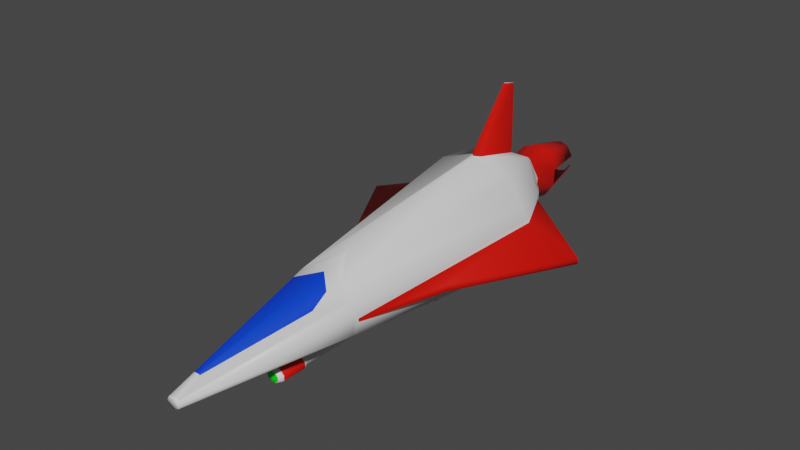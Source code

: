 # Source: Swarmer.blend  (saved by Blender 2.80.75; exported with 4.5.12 LTS)
import bpy
from mathutils import Matrix  # noqa: F401  (used for matrix-valued properties, if any)

bpy.ops.wm.read_factory_settings(use_empty=True)
scene = bpy.context.scene
scene.name = 'Scene'

# ---- collections
col_collection = bpy.data.collections.new('Collection'); scene.collection.children.link(col_collection)

# ---- materials (node trees are filled in below, after node groups)
mat_material = bpy.data.materials.new('Material')
mat_material.alpha_threshold = 0.0
mat_material.use_transparent_shadow = False
mat_material.line_color = (0.0, 0.0, 0.0, 1.0)
mat_material_001 = bpy.data.materials.new('Material.001')
mat_material_001.use_transparent_shadow = False
mat_material_002 = bpy.data.materials.new('Material.002')
mat_material_002.use_transparent_shadow = False
mat_material_003 = bpy.data.materials.new('Material.003')
mat_material_003.use_transparent_shadow = False

# ---- material node trees
mat_material.use_nodes = True; mat_material.node_tree.nodes.clear()
_N = mat_material.node_tree.nodes; _L = mat_material.node_tree.links
n0 = _N.new('ShaderNodeOutputMaterial'); n0.name = 'Material Output'; n0.location = (300, 300)
n1 = _N.new('ShaderNodeBsdfPrincipled'); n1.name = 'Principled BSDF'; n1.location = (10, 300)
n1.distribution = 'GGX'
n1.subsurface_method = 'BURLEY'
n1.inputs[2].default_value = 0.4
n1.inputs[3].default_value = 1.45
n1.inputs[27].default_value = (0.0, 0.0, 0.0, 1.0)
n1.inputs[28].default_value = 1.0
_L.new(n1.outputs[0], n0.inputs[0])
n0.is_active_output = True
mat_material_001.use_nodes = True; mat_material_001.node_tree.nodes.clear()
_N = mat_material_001.node_tree.nodes; _L = mat_material_001.node_tree.links
n0 = _N.new('ShaderNodeOutputMaterial'); n0.name = 'Material Output'; n0.location = (300, 300)
n1 = _N.new('ShaderNodeBsdfPrincipled'); n1.name = 'Principled BSDF'; n1.location = (10, 300)
n1.distribution = 'GGX'
n1.subsurface_method = 'BURLEY'
n1.inputs[0].default_value = (0.0, 0.0505, 0.8, 1.0)
n1.inputs[3].default_value = 1.45
n1.inputs[27].default_value = (0.0, 0.0, 0.0, 1.0)
n1.inputs[28].default_value = 1.0
_L.new(n1.outputs[0], n0.inputs[0])
n0.is_active_output = True
mat_material_002.use_nodes = True; mat_material_002.node_tree.nodes.clear()
_N = mat_material_002.node_tree.nodes; _L = mat_material_002.node_tree.links
n0 = _N.new('ShaderNodeOutputMaterial'); n0.name = 'Material Output'; n0.location = (300, 300)
n1 = _N.new('ShaderNodeBsdfPrincipled'); n1.name = 'Principled BSDF'; n1.location = (10, 300)
n1.distribution = 'GGX'
n1.subsurface_method = 'BURLEY'
n1.inputs[0].default_value = (0.8, 0.004874, 0.0, 1.0)
n1.inputs[3].default_value = 1.45
n1.inputs[27].default_value = (0.0, 0.0, 0.0, 1.0)
n1.inputs[28].default_value = 1.0
_L.new(n1.outputs[0], n0.inputs[0])
n0.is_active_output = True
mat_material_003.use_nodes = True; mat_material_003.node_tree.nodes.clear()
_N = mat_material_003.node_tree.nodes; _L = mat_material_003.node_tree.links
n0 = _N.new('ShaderNodeOutputMaterial'); n0.name = 'Material Output'; n0.location = (300, 300)
n1 = _N.new('ShaderNodeBsdfPrincipled'); n1.name = 'Principled BSDF'; n1.location = (10, 300)
n1.distribution = 'GGX'
n1.subsurface_method = 'BURLEY'
n1.inputs[0].default_value = (0.002656, 0.8, 0.0, 1.0)
n1.inputs[3].default_value = 1.45
n1.inputs[27].default_value = (0.0, 0.0, 0.0, 1.0)
n1.inputs[28].default_value = 1.0
_L.new(n1.outputs[0], n0.inputs[0])
n0.is_active_output = True

# ---- world
world_world = bpy.data.worlds.new('World'); scene.world = world_world
world_world.use_nodes = True; world_world.node_tree.nodes.clear()
_N = world_world.node_tree.nodes; _L = world_world.node_tree.links
n0 = _N.new('ShaderNodeOutputWorld'); n0.name = 'World Output'; n0.location = (300, 300)
n1 = _N.new('ShaderNodeBackground'); n1.name = 'Background'; n1.location = (10, 300)
n1.inputs[0].default_value = (0.05088, 0.05088, 0.05088, 1.0)
_L.new(n1.outputs[0], n0.inputs[0])
n0.is_active_output = True
world_world.color = (0.05088, 0.05088, 0.05088)
world_world.use_sun_shadow = False
world_world.sun_shadow_jitter_overblur = 0.0

# ---- meshes
me_cube = bpy.data.meshes.new('Cube')
me_cube.from_pydata([(-0.2005, 0.1839, -0.8203), (-0.08373, -0.1678, -0.4981), (0.1285, 0.1839, -0.8203), (0.01181, -0.1678, -0.4981), (-0.05231, -0.05324, 0.7422), (-0.06101, -0.0858, 0.7484), (-0.01961, -0.05324, 0.7422), (-0.0109, -0.0858, 0.7484), (-0.1832, -0.0571, 0.04957), (0.05528, 0.07944, 0.07191), (0.1113, -0.0571, 0.04957), (-0.1267, 0.07854, 0.0781), (-0.2617, 0.073, -0.8203), (-0.01632, -0.0586, 0.7422), (0.1897, 0.073, -0.8203), (-0.05559, -0.0586, 0.7422), (-0.1572, 0.02263, 0.07804), (0.08527, 0.02263, 0.07804), (-0.2964, 0.04619, -0.8203), (0.2245, 0.04619, -0.8203), (-0.06101, -0.06739, 0.7484), (-0.1831, -0.04308, 0.04957), (0.1112, -0.04308, 0.04957), (-0.0109, -0.06739, 0.7484), (-0.2085, 0.02383, -1.015), (-0.2085, -0.1227, -1.015), (0.1366, 0.02383, -1.015), (0.1366, -0.1227, -1.015), (-0.1052, 0.1363, -1.107), (0.03329, 0.1363, -1.107), (-0.1352, 0.04947, -1.107), (0.06332, 0.04947, -1.107), (-0.01383, -0.1678, -0.2476), (0.2245, -0.1227, -0.8204), (-0.2964, -0.1227, -0.8204), (-0.05809, -0.1678, -0.2476), (-0.1804, 0.003038, 0.07191), (0.1085, 0.003038, 0.07191), (0.07974, 0.02927, -1.107), (0.2245, 0.02383, -0.8206), (0.07974, -0.0974, -1.107), (-0.2964, 0.02383, -0.8206), (-0.1517, 0.02927, -1.107), (-0.1517, -0.0974, -1.107), (-0.539, -0.03868, -0.797), (-0.539, -0.06347, -0.7969), (0.4671, -0.03868, -0.797), (0.4671, -0.06347, -0.7969), (0.2073, -0.06878, -0.3238), (-0.2792, -0.06878, -0.3238), (-0.2792, -0.04057, -0.3238), (0.2073, -0.04057, -0.3238), (0.1085, -0.103, 0.07191), (0.2245, -0.1451, -0.8203), (-0.2964, -0.1451, -0.8203), (-0.1804, -0.103, 0.07191), (-0.01383, -0.2525, -0.2463), (0.01181, -0.2525, -0.4968), (-0.08373, -0.2525, -0.4968), (-0.05809, -0.2525, -0.2463), (-0.08726, -0.1961, -0.2472), (-0.08726, -0.2243, -0.2467), (0.01535, -0.2243, -0.2467), (0.01535, -0.1961, -0.2472), (0.02692, -0.1961, -0.4977), (0.02692, -0.2243, -0.4972), (-0.09884, -0.2243, -0.4972), (-0.09884, -0.1961, -0.4977), (-0.04783, -0.1862, -0.1649), (-0.02408, -0.1862, -0.1649), (-0.04783, -0.2316, -0.1642), (-0.02408, -0.2316, -0.1642), (-0.06349, -0.2165, -0.1645), (-0.008428, -0.2013, -0.1647), (-0.06349, -0.2013, -0.1647), (-0.008428, -0.2165, -0.1645), (-0.04783, -0.1807, 0.188), (-0.02408, -0.1807, 0.188), (-0.04783, -0.2261, 0.1887), (-0.02408, -0.2261, 0.1887), (-0.06349, -0.211, 0.1885), (-0.008428, -0.1958, 0.1882), (-0.06349, -0.1958, 0.1882), (-0.008428, -0.211, 0.1885), (-0.05168, -0.173, 0.2063), (-0.02023, -0.173, 0.2063), (-0.05168, -0.2332, 0.2073), (-0.02023, -0.2332, 0.2073), (-0.07241, -0.2131, 0.207), (0.0004998, -0.1931, 0.2067), (-0.07241, -0.1931, 0.2067), (0.0004998, -0.2131, 0.207), (-0.05168, -0.1714, 0.3092), (-0.02023, -0.1714, 0.3092), (-0.05168, -0.2316, 0.3102), (-0.02023, -0.2316, 0.3102), (-0.07241, -0.2115, 0.3098), (0.0004998, -0.1915, 0.3095), (-0.07241, -0.1915, 0.3095), (0.0004998, -0.2115, 0.3098), (-0.0469, -0.1803, 0.3273), (-0.02501, -0.1803, 0.3273), (-0.0469, -0.2222, 0.3279), (-0.02501, -0.2222, 0.3279), (-0.06133, -0.2082, 0.3277), (-0.01058, -0.1942, 0.3275), (-0.06133, -0.1942, 0.3275), (-0.01058, -0.2082, 0.3277), (0.01181, -0.1699, -0.6322), (-0.08373, -0.1699, -0.6322), (0.01181, -0.2546, -0.6309), (-0.08373, -0.2546, -0.6309), (0.02692, -0.2264, -0.6313), (-0.09884, -0.1982, -0.6318), (0.02692, -0.1982, -0.6318), (-0.09884, -0.2264, -0.6313), (0.02112, -0.1594, -0.4981), (-0.09303, -0.1594, -0.4981), (0.02112, -0.2606, -0.4968), (-0.09303, -0.2606, -0.4968), (0.03918, -0.2269, -0.4972), (-0.1111, -0.1931, -0.4977), (0.03918, -0.1931, -0.4977), (-0.1111, -0.2269, -0.4972), (0.03918, -0.2294, -0.6313), (0.02112, -0.2631, -0.6309), (0.02112, -0.1619, -0.6322), (-0.09303, -0.1619, -0.6322), (-0.09303, -0.2631, -0.6309), (-0.1111, -0.1956, -0.6318), (0.03918, -0.1956, -0.6318), (-0.1111, -0.2294, -0.6313), (-0.01424, -0.06481, 0.7484), (-0.02013, -0.05414, 0.7484), (-0.05178, -0.05414, 0.7484), (-0.1272, 0.07944, 0.07191), (0.05476, 0.07854, 0.0781), (-0.05767, -0.06481, 0.7484), (-0.1611, 0.01791, 0.07191), (0.08923, 0.01791, 0.07191), (0.04202, 0.07532, 0.1311), (-0.02507, -0.01687, 0.6463), (-0.04684, -0.01687, 0.6463), (-0.1139, 0.07532, 0.1311), (-0.02288, -0.02044, 0.6463), (-0.04903, -0.02044, 0.6463), (-0.1167, 0.03364, 0.2041), (0.04476, 0.03364, 0.2041), (-0.03596, -0.09896, 0.7484), (-0.03058, 0.4886, -0.9963), (-0.03596, -0.05414, 0.7484), (-0.03596, -0.1451, -0.8203), (-0.03596, -0.1162, 0.07191), (-0.03596, 0.1393, -0.07941), (-0.03596, -0.06481, 0.7484), (-0.03596, -0.06739, 0.7484), (-0.03596, 0.1363, -1.107), (-0.03596, -0.0974, -1.107), (0.0535, 0.05032, -1.251), (-0.03596, 0.06103, -1.251), (-0.03596, -0.1678, -0.4981), (-0.03596, -0.1678, -0.2476), (-0.03596, -0.2525, -0.4968), (-0.03596, -0.2525, -0.2463), (-0.03596, -0.1862, -0.1649), (-0.03596, -0.2316, -0.1642), (-0.03596, -0.1807, 0.188), (-0.03596, -0.2261, 0.1887), (-0.03596, -0.173, 0.2063), (-0.03596, -0.2332, 0.2073), (-0.03596, -0.1714, 0.3092), (-0.03596, -0.2316, 0.3102), (-0.03596, -0.1803, 0.3273), (-0.03596, -0.2222, 0.3279), (-0.03596, -0.1942, 0.3275), (-0.03596, -0.2082, 0.3277), (-0.03596, -0.1699, -0.6322), (-0.03596, -0.2546, -0.6309), (-0.03596, -0.1982, -0.6318), (-0.03596, -0.2264, -0.6313), (-0.03596, -0.1594, -0.4981), (-0.03596, -0.2606, -0.4968), (-0.03596, -0.1619, -0.6322), (-0.03596, -0.2631, -0.6309), (-0.03596, -0.05324, 0.7422), (-0.03596, 0.1126, -0.04502), (-0.03596, -0.01687, 0.6463), (-0.03596, 0.0951, 0.05933), (-0.1993, 0.04619, -1.035), (-0.1993, -0.1451, -1.035), (0.1274, 0.04619, -1.035), (0.1274, -0.1451, -1.035), (-0.03596, 0.4897, -0.9907), (0.06722, 0.1839, -1.035), (-0.03596, -0.1451, -1.035), (-0.1391, 0.1839, -1.035), (-0.1775, 0.073, -1.035), (0.1056, 0.073, -1.035), (0.04866, 0.0477, -1.145), (0.04681, -0.01473, -1.145), (-0.1206, 0.0477, -1.145), (-0.1187, -0.01473, -1.145), (-0.03596, -0.0786, -1.145), (-0.03596, 0.1198, -1.145), (-0.08452, -0.06298, -1.145), (0.0126, -0.06298, -1.145), (0.01358, 0.1042, -1.145), (-0.08549, 0.1042, -1.145), (-0.03596, -0.02995, -1.251), (0.0623, -0.02083, -1.251), (-0.1254, 0.05032, -1.251), (-0.1234, -0.01721, -1.251), (-0.03596, -0.08519, -1.251), (-0.03596, 0.1275, -1.251), (-0.08681, -0.06884, -1.251), (0.01489, -0.06884, -1.251), (0.01571, 0.1112, -1.251), (-0.08763, 0.1112, -1.251), (-0.1342, -0.02083, -1.251), (-0.09361, -0.07811, -1.251), (0.05149, -0.01721, -1.251), (0.02169, -0.07811, -1.251), (-0.03596, 0.1389, -1.251), (0.02285, 0.1204, -1.251), (-0.03596, -0.09665, -1.251), (-0.09476, 0.1204, -1.251), (-0.1364, 0.05328, -1.251), (0.0645, 0.05328, -1.251), (-0.09649, -0.005445, -1.449), (-0.07147, -0.04073, -1.449), (0.02457, -0.005445, -1.449), (-0.0004429, -0.04073, -1.449), (-0.03596, 0.09295, -1.449), (0.0002687, 0.08153, -1.449), (-0.03596, -0.05216, -1.449), (-0.07218, 0.08153, -1.449), (-0.09784, 0.04021, -1.449), (0.02593, 0.04021, -1.449), (-0.08983, -0.003215, -1.449), (-0.06728, -0.03502, -1.449), (0.01791, -0.003215, -1.449), (-0.004632, -0.03502, -1.449), (-0.03596, 0.0859, -1.449), (-0.004127, 0.07587, -1.449), (-0.03596, -0.0451, -1.449), (-0.06779, 0.07587, -1.449), (-0.09106, 0.03839, -1.449), (0.01915, 0.03839, -1.449), (-0.01533, 0.2363, -0.8203), (-0.05659, 0.2363, -0.8203), (-0.03596, 0.2408, -0.7986), (-0.05782, 0.1839, -1.035), (-0.0141, 0.1839, -1.035), (-0.03596, 0.1719, -1.053), (-0.04134, 0.4886, -0.9963), (-0.03596, 0.4718, -1.057), (-0.04166, 0.4749, -1.052), (-0.03026, 0.4749, -1.052)], [], [(185, 11, 143, 187), (11, 16, 146, 143), (154, 150, 134, 137), (61, 59, 70, 72), (14, 19, 190, 197), (138, 135, 0, 12), (16, 15, 145, 146), (148, 152, 52, 7), (14, 2, 9, 139), (29, 156, 253, 252, 193), (19, 14, 139, 37), (20, 137, 138, 36), (36, 138, 12, 18), (10, 33, 47, 48), (155, 154, 137, 20), (37, 139, 132, 23), (52, 37, 23, 7), (148, 155, 20, 5), (41, 24, 44), (22, 10, 48, 51), (5, 20, 36, 55), (21, 41, 44, 50), (157, 43, 204, 202), (42, 30, 200, 201), (40, 157, 202, 205), (2, 14, 197, 193), (151, 54, 189, 194), (12, 0, 195, 196), (0, 135, 153, 250, 249), (18, 12, 196, 188), (33, 10, 52, 53), (8, 34, 54, 55), (21, 8, 55, 36), (10, 22, 37, 52), (39, 26, 190, 19), (27, 33, 53, 191), (41, 21, 36, 18), (22, 39, 19, 37), (25, 24, 188, 189), (26, 27, 191, 190), (24, 41, 18, 188), (34, 25, 189, 54), (27, 26, 46, 47), (49, 50, 44, 45), (47, 46, 51, 48), (39, 22, 51, 46), (26, 39, 46), (25, 34, 45), (34, 8, 49, 45), (33, 27, 47), (8, 21, 50, 49), (32, 3, 53, 52), (160, 1, 54, 151), (1, 35, 55, 54), (161, 32, 52, 152), (163, 162, 57, 56), (67, 1, 117, 121), (61, 66, 58, 59), (65, 62, 56, 57), (3, 32, 63, 64), (64, 63, 62, 65), (35, 1, 67, 60), (60, 67, 66, 61), (58, 66, 123, 119), (115, 111, 128, 131), (161, 35, 68, 164), (35, 60, 74, 68), (72, 70, 78, 80), (68, 74, 82, 76), (71, 75, 83, 79), (62, 63, 73, 75), (60, 61, 72, 74), (63, 32, 69, 73), (163, 56, 71, 165), (56, 62, 75, 71), (76, 82, 90, 84), (79, 83, 91, 87), (167, 79, 87, 169), (164, 68, 76, 166), (75, 73, 81, 83), (74, 72, 80, 82), (73, 69, 77, 81), (165, 71, 79, 167), (89, 85, 93, 97), (90, 88, 96, 98), (91, 89, 97, 99), (80, 78, 86, 88), (166, 76, 84, 168), (83, 81, 89, 91), (82, 80, 88, 90), (81, 77, 85, 89), (99, 97, 105, 107), (170, 92, 100, 172), (96, 94, 102, 104), (169, 87, 95, 171), (87, 91, 99, 95), (84, 90, 98, 92), (88, 86, 94, 96), (168, 84, 92, 170), (175, 104, 102, 173), (172, 100, 106, 174), (174, 106, 104, 175), (98, 96, 104, 106), (97, 93, 101, 105), (171, 95, 103, 173), (95, 99, 107, 103), (92, 98, 106, 100), (179, 112, 110, 177), (176, 108, 114, 178), (178, 114, 112, 179), (65, 57, 118, 120), (64, 65, 120, 122), (112, 114, 130, 124), (3, 64, 122, 116), (114, 108, 126, 130), (180, 116, 126, 182), (123, 121, 129, 131), (120, 118, 125, 124), (122, 120, 124, 130), (121, 117, 127, 129), (119, 123, 131, 128), (116, 122, 130, 126), (181, 119, 128, 183), (113, 115, 131, 129), (66, 67, 121, 123), (160, 3, 116, 180), (176, 109, 127, 182), (162, 58, 119, 181), (177, 110, 125, 183), (110, 112, 124, 125), (109, 113, 129, 127), (13, 6, 133, 132), (184, 4, 134, 150), (185, 136, 9, 153), (4, 15, 137, 134), (16, 11, 135, 138), (136, 17, 139, 9), (15, 16, 138, 137), (17, 13, 132, 139), (187, 186, 141, 140), (147, 140, 141, 144), (145, 142, 143, 146), (6, 13, 144, 141), (13, 17, 147, 144), (17, 136, 140, 147), (15, 4, 142, 145), (184, 6, 141, 186), (4, 184, 186, 142), (143, 142, 186, 187), (11, 185, 153, 135), (6, 184, 150, 133), (111, 177, 183, 128), (57, 162, 181, 118), (108, 176, 182, 126), (1, 160, 180, 117), (118, 181, 183, 125), (117, 180, 182, 127), (113, 178, 179, 115), (109, 176, 178, 113), (115, 179, 177, 111), (94, 171, 173, 102), (105, 174, 175, 107), (101, 172, 174, 105), (107, 175, 173, 103), (85, 168, 170, 93), (86, 169, 171, 94), (93, 170, 172, 101), (77, 166, 168, 85), (70, 165, 167, 78), (69, 164, 166, 77), (78, 167, 169, 86), (59, 163, 165, 70), (32, 161, 164, 69), (59, 58, 162, 163), (35, 161, 152, 55), (3, 160, 151, 53), (248, 250, 153, 9, 2), (53, 151, 194, 191), (156, 29, 206, 203), (29, 31, 198, 206), (28, 156, 203, 207), (7, 23, 155, 148), (23, 132, 154, 155), (0, 249, 251, 195), (5, 55, 152, 148), (132, 133, 150, 154), (136, 185, 187, 140), (24, 25, 45, 44), (42, 43, 189, 188), (40, 38, 190, 191), (156, 28, 195, 251, 253), (43, 157, 194, 189), (28, 30, 196, 195), (31, 29, 193, 197), (30, 42, 188, 196), (38, 31, 197, 190), (149, 254, 192), (157, 40, 191, 194), (204, 201, 218, 219), (202, 204, 219, 224), (201, 200, 226, 218), (205, 202, 224, 221), (203, 206, 223, 222), (206, 198, 227, 223), (43, 42, 201, 204), (31, 38, 199, 198), (30, 28, 207, 200), (38, 40, 205, 199), (159, 213, 216, 158), (208, 159, 158, 220), (212, 208, 220, 215), (214, 211, 208, 212), (211, 210, 159, 208), (210, 217, 213, 159), (198, 199, 209, 227), (200, 207, 225, 226), (199, 205, 221, 209), (207, 203, 222, 225), (215, 220, 240, 241), (213, 217, 245, 242), (211, 214, 239, 238), (223, 227, 237, 233), (226, 225, 235, 236), (220, 209, 230, 240), (210, 211, 218, 226), (220, 158, 227, 209), (158, 216, 243, 247), (224, 219, 229, 234), (238, 239, 229, 228), (241, 240, 230, 231), (243, 242, 232, 233), (239, 244, 234, 229), (245, 246, 236, 235), (247, 243, 233, 237), (242, 245, 235, 232), (244, 241, 231, 234), (212, 215, 241, 244), (219, 218, 228, 229), (216, 213, 242, 243), (225, 222, 232, 235), (218, 211, 238, 228), (209, 221, 231, 230), (214, 212, 244, 239), (210, 226, 236, 246), (221, 224, 234, 231), (222, 223, 233, 232), (217, 210, 246, 245), (227, 158, 247, 237), (251, 249, 254, 256), (250, 248, 149, 192), (249, 250, 192, 254), (248, 2, 193, 252), (256, 257, 255), (149, 257, 256, 254), (252, 253, 255, 257), (253, 251, 256, 255), (248, 252, 257, 149)])
me_cube.polygons.foreach_set('use_smooth', [True] * 257)
me_cube.polygons.foreach_set('material_index', [0, 0, 0, 0, 0, 0, 0, 0, 0, 0, 0, 0, 0, 2, 0, 0, 0, 0, 2, 2, 0, 2, 0, 0, 0, 0, 0, 0, 0, 0, 0, 0, 0, 0, 0, 0, 0, 0, 0, 0, 0, 0, 2, 2, 2, 2, 2, 2, 2, 2, 2, 0, 0, 0, 0, 0, 2, 0, 0, 0, 0, 0, 0, 2, 0, 0, 0, 0, 0, 0, 0, 0, 0, 0, 0, 0, 0, 0, 0, 0, 0, 0, 0, 2, 2, 2, 0, 0, 0, 0, 0, 0, 0, 0, 2, 2, 2, 2, 2, 3, 3, 3, 0, 0, 0, 0, 0, 0, 0, 0, 2, 2, 0, 2, 0, 2, 2, 2, 2, 2, 2, 2, 2, 0, 2, 2, 0, 2, 0, 0, 0, 0, 0, 0, 0, 0, 0, 0, 0, 1, 1, 1, 0, 0, 0, 0, 0, 0, 1, 0, 0, 0, 2, 0, 2, 2, 2, 0, 0, 0, 0, 3, 3, 3, 2, 2, 0, 0, 0, 0, 0, 0, 0, 0, 0, 0, 0, 0, 0, 0, 0, 0, 0, 0, 0, 0, 0, 2, 0, 0, 0, 0, 0, 0, 0, 0, 0, 0, 2, 2, 2, 2, 2, 2, 0, 0, 0, 0, 3, 3, 3, 3, 3, 3, 2, 2, 2, 2, 2, 2, 2, 2, 2, 2, 2, 2, 2, 2, 2, 2, 2, 2, 2, 2, 2, 2, 2, 2, 2, 2, 2, 2, 2, 2, 2, 2, 2, 2, 2, 2, 2, 0, 0, 0, 2, 2, 2])
_uv = me_cube.uv_layers.new(name='UVMap')
_uv.uv.foreach_set('vector', [0.5182, 0.125, 0.5182, -0.0002409, 0.5182, -0.0002409, 0.5182, 0.125, 0.8752, 0.6068, 0.7984, 0.6068, 0.7984, 0.6068, 0.8752, 0.6068, 0.5407, 0.625, 0.625, 0.625, 0.625, 0.75, 0.5407, 0.75, 0.4936, 0.8041, 0.4936, 0.8041, 0.4936, 0.8041, 0.4936, 0.8041, 0.5407, 0.25, 0.5203, 0.25, 0.5203, 0.25, 0.5407, 0.25, 0.7907, 0.6078, 0.875, 0.6078, 0.875, 0.75, 0.7907, 0.75, 0.7984, 0.6068, 0.8322, 0.501, 0.8322, 0.501, 0.7984, 0.6068, 0.375, 0.875, 0.4828, 0.875, 0.4828, 1.0, 0.375, 1.0, 0.5407, 0.25, 0.625, 0.25, 0.625, 0.3922, 0.5407, 0.3922, 0.3388, 0.6983, 0.3388, 0.625, 0.3658, 0.625, 0.375, 0.6515, 0.375, 0.75, 0.5203, 0.25, 0.5407, 0.25, 0.5407, 0.3922, 0.5203, 0.3922, 0.7703, 0.5, 0.7907, 0.5, 0.7907, 0.6078, 0.7703, 0.6078, 0.7703, 0.6078, 0.7907, 0.6078, 0.7907, 0.75, 0.7703, 0.75, 0.3949, 0.3886, 0.392, 0.25, 0.392, 0.25, 0.3949, 0.3886, 0.5203, 0.625, 0.5407, 0.625, 0.5407, 0.75, 0.5203, 0.75, 0.5203, 0.3922, 0.5407, 0.3922, 0.5407, 0.5, 0.5203, 0.5, 0.375, 0.3922, 0.5203, 0.3922, 0.5203, 0.5, 0.375, 0.5, 0.375, 0.625, 0.5203, 0.625, 0.5203, 0.75, 0.375, 0.75, 0.7533, 0.75, 0.7533, 0.75, 0.7533, 0.75, 0.5004, 0.3886, 0.3949, 0.3886, 0.3949, 0.3886, 0.5004, 0.3886, 0.625, 0.5, 0.7703, 0.5, 0.7703, 0.6078, 0.625, 0.6078, 0.7504, 0.6114, 0.7533, 0.75, 0.7533, 0.75, 0.7504, 0.6114, 0.1612, 0.625, 0.1612, 0.5365, 0.1612, 0.5365, 0.1612, 0.625, 0.2575, 0.5443, 0.2728, 0.5476, 0.2728, 0.5476, 0.2575, 0.5443, 0.1612, 0.7135, 0.1612, 0.625, 0.1612, 0.625, 0.1612, 0.7135, 0.625, 0.25, 0.5407, 0.25, 0.5407, 0.25, 0.625, 0.25, 0.625, 0.875, 0.625, 0.75, 0.625, 0.75, 0.625, 0.875, 0.7907, 0.75, 0.875, 0.75, 0.875, 0.75, 0.7907, 0.75, 0.375, 0.0, 0.5172, 0.0, 0.5172, 0.125, 0.3792, 0.125, 0.375, 0.1093, 0.7703, 0.75, 0.7907, 0.75, 0.7907, 0.75, 0.7703, 0.75, 0.392, 0.25, 0.3949, 0.3886, 0.375, 0.3922, 0.375, 0.25, 0.6449, 0.6114, 0.642, 0.75, 0.625, 0.75, 0.625, 0.6078, 0.7504, 0.6114, 0.6449, 0.6114, 0.625, 0.6078, 0.7703, 0.6078, 0.3949, 0.3886, 0.5004, 0.3886, 0.5203, 0.3922, 0.375, 0.3922, 0.5033, 0.25, 0.5033, 0.25, 0.5203, 0.25, 0.5203, 0.25, 0.392, 0.25, 0.392, 0.25, 0.375, 0.25, 0.375, 0.25, 0.7533, 0.75, 0.7504, 0.6114, 0.7703, 0.6078, 0.7703, 0.75, 0.5004, 0.3886, 0.5033, 0.25, 0.5203, 0.25, 0.5203, 0.3922, 0.642, 0.75, 0.7533, 0.75, 0.7703, 0.75, 0.625, 0.75, 0.5033, 0.25, 0.392, 0.25, 0.375, 0.25, 0.5203, 0.25, 0.7533, 0.75, 0.7533, 0.75, 0.7703, 0.75, 0.7703, 0.75, 0.642, 0.75, 0.642, 0.75, 0.625, 0.75, 0.625, 0.75, 0.392, 0.25, 0.5033, 0.25, 0.5033, 0.25, 0.392, 0.25, 0.6449, 0.6114, 0.7504, 0.6114, 0.7533, 0.75, 0.642, 0.75, 0.392, 0.25, 0.5033, 0.25, 0.5004, 0.3886, 0.3949, 0.3886, 0.5033, 0.25, 0.5004, 0.3886, 0.5004, 0.3886, 0.5033, 0.25, 0.5033, 0.25, 0.5033, 0.25, 0.5033, 0.25, 0.642, 0.75, 0.642, 0.75, 0.642, 0.75, 0.642, 0.75, 0.6449, 0.6114, 0.6449, 0.6114, 0.642, 0.75, 0.392, 0.25, 0.392, 0.25, 0.392, 0.25, 0.6449, 0.6114, 0.7504, 0.6114, 0.7504, 0.6114, 0.6449, 0.6114, 0.4936, 0.9459, 0.6142, 0.965, 0.625, 1.0, 0.4828, 1.0, 0.6142, 0.875, 0.6142, 0.785, 0.625, 0.75, 0.625, 0.875, 0.6142, 0.785, 0.4936, 0.8041, 0.4828, 0.75, 0.625, 0.75, 0.4936, 0.875, 0.4936, 0.9459, 0.4828, 1.0, 0.4828, 0.875, 0.4936, 0.875, 0.6142, 0.875, 0.6142, 0.965, 0.4936, 0.9459, 0.6142, 0.785, 0.6142, 0.785, 0.6142, 0.785, 0.6142, 0.785, 0.4936, 0.8041, 0.6142, 0.785, 0.6142, 0.785, 0.4936, 0.8041, 0.6142, 0.965, 0.4936, 0.9459, 0.4936, 0.9459, 0.6142, 0.965, 0.6142, 0.965, 0.4936, 0.9459, 0.4936, 0.9459, 0.6142, 0.965, 0.6142, 0.965, 0.4936, 0.9459, 0.4936, 0.9459, 0.6142, 0.965, 0.4936, 0.8041, 0.6142, 0.785, 0.6142, 0.785, 0.4936, 0.8041, 0.4936, 0.8041, 0.6142, 0.785, 0.6142, 0.785, 0.4936, 0.8041, 0.6142, 0.785, 0.6142, 0.785, 0.6142, 0.785, 0.6142, 0.785, 0.6142, 0.785, 0.6142, 0.785, 0.6142, 0.785, 0.6142, 0.785, 0.4936, 0.875, 0.4936, 0.8041, 0.4936, 0.8041, 0.4936, 0.875, 0.4936, 0.8041, 0.4936, 0.8041, 0.4936, 0.8041, 0.4936, 0.8041, 0.4936, 0.8041, 0.4936, 0.8041, 0.4936, 0.8041, 0.4936, 0.8041, 0.4936, 0.8041, 0.4936, 0.8041, 0.4936, 0.8041, 0.4936, 0.8041, 0.4936, 0.9459, 0.4936, 0.9459, 0.4936, 0.9459, 0.4936, 0.9459, 0.4936, 0.9459, 0.4936, 0.9459, 0.4936, 0.9459, 0.4936, 0.9459, 0.4936, 0.8041, 0.4936, 0.8041, 0.4936, 0.8041, 0.4936, 0.8041, 0.4936, 0.9459, 0.4936, 0.9459, 0.4936, 0.9459, 0.4936, 0.9459, 0.4936, 0.875, 0.4936, 0.9459, 0.4936, 0.9459, 0.4936, 0.875, 0.4936, 0.9459, 0.4936, 0.9459, 0.4936, 0.9459, 0.4936, 0.9459, 0.4936, 0.8041, 0.4936, 0.8041, 0.4936, 0.8041, 0.4936, 0.8041, 0.4936, 0.9459, 0.4936, 0.9459, 0.4936, 0.9459, 0.4936, 0.9459, 0.4936, 0.875, 0.4936, 0.9459, 0.4936, 0.9459, 0.4936, 0.875, 0.4936, 0.875, 0.4936, 0.8041, 0.4936, 0.8041, 0.4936, 0.875, 0.4936, 0.9459, 0.4936, 0.9459, 0.4936, 0.9459, 0.4936, 0.9459, 0.4936, 0.8041, 0.4936, 0.8041, 0.4936, 0.8041, 0.4936, 0.8041, 0.4936, 0.9459, 0.4936, 0.9459, 0.4936, 0.9459, 0.4936, 0.9459, 0.4936, 0.875, 0.4936, 0.9459, 0.4936, 0.9459, 0.4936, 0.875, 0.4936, 0.9459, 0.4936, 0.9459, 0.4936, 0.9459, 0.4936, 0.9459, 0.4936, 0.8041, 0.4936, 0.8041, 0.4936, 0.8041, 0.4936, 0.8041, 0.4936, 0.9459, 0.4936, 0.9459, 0.4936, 0.9459, 0.4936, 0.9459, 0.4936, 0.8041, 0.4936, 0.8041, 0.4936, 0.8041, 0.4936, 0.8041, 0.4936, 0.875, 0.4936, 0.8041, 0.4936, 0.8041, 0.4936, 0.875, 0.4936, 0.9459, 0.4936, 0.9459, 0.4936, 0.9459, 0.4936, 0.9459, 0.4936, 0.8041, 0.4936, 0.8041, 0.4936, 0.8041, 0.4936, 0.8041, 0.4936, 0.9459, 0.4936, 0.9459, 0.4936, 0.9459, 0.4936, 0.9459, 0.4936, 0.9459, 0.4936, 0.9459, 0.4936, 0.9459, 0.4936, 0.9459, 0.4936, 0.875, 0.4936, 0.8041, 0.4936, 0.8041, 0.4936, 0.875, 0.4936, 0.8041, 0.4936, 0.8041, 0.4936, 0.8041, 0.4936, 0.8041, 0.4936, 0.875, 0.4936, 0.9459, 0.4936, 0.9459, 0.4936, 0.875, 0.4936, 0.9459, 0.4936, 0.9459, 0.4936, 0.9459, 0.4936, 0.9459, 0.4936, 0.8041, 0.4936, 0.8041, 0.4936, 0.8041, 0.4936, 0.8041, 0.4936, 0.8041, 0.4936, 0.8041, 0.4936, 0.8041, 0.4936, 0.8041, 0.4936, 0.875, 0.4936, 0.8041, 0.4936, 0.8041, 0.4936, 0.875, 0.4936, 0.875, 0.4936, 0.8041, 0.4936, 0.8041, 0.4936, 0.875, 0.4936, 0.875, 0.4936, 0.8041, 0.4936, 0.8041, 0.4936, 0.875, 0.4936, 0.875, 0.4936, 0.8041, 0.4936, 0.8041, 0.4936, 0.875, 0.4936, 0.8041, 0.4936, 0.8041, 0.4936, 0.8041, 0.4936, 0.8041, 0.4936, 0.9459, 0.4936, 0.9459, 0.4936, 0.9459, 0.4936, 0.9459, 0.4936, 0.875, 0.4936, 0.9459, 0.4936, 0.9459, 0.4936, 0.875, 0.4936, 0.9459, 0.4936, 0.9459, 0.4936, 0.9459, 0.4936, 0.9459, 0.4936, 0.8041, 0.4936, 0.8041, 0.4936, 0.8041, 0.4936, 0.8041, 0.6142, 0.875, 0.6142, 0.965, 0.6142, 0.965, 0.6142, 0.875, 0.6142, 0.875, 0.6142, 0.965, 0.6142, 0.965, 0.6142, 0.875, 0.6142, 0.875, 0.6142, 0.965, 0.6142, 0.965, 0.6142, 0.875, 0.6142, 0.965, 0.6142, 0.965, 0.6142, 0.965, 0.6142, 0.965, 0.6142, 0.965, 0.6142, 0.965, 0.6142, 0.965, 0.6142, 0.965, 0.6142, 0.965, 0.6142, 0.965, 0.6142, 0.965, 0.6142, 0.965, 0.6142, 0.965, 0.6142, 0.965, 0.6142, 0.965, 0.6142, 0.965, 0.6142, 0.965, 0.6142, 0.965, 0.6142, 0.965, 0.6142, 0.965, 0.6142, 0.875, 0.6142, 0.965, 0.6142, 0.965, 0.6142, 0.875, 0.6142, 0.785, 0.6142, 0.785, 0.6142, 0.785, 0.6142, 0.785, 0.6142, 0.965, 0.6142, 0.965, 0.6142, 0.965, 0.6142, 0.965, 0.6142, 0.965, 0.6142, 0.965, 0.6142, 0.965, 0.6142, 0.965, 0.6142, 0.785, 0.6142, 0.785, 0.6142, 0.785, 0.6142, 0.785, 0.6142, 0.785, 0.6142, 0.785, 0.6142, 0.785, 0.6142, 0.785, 0.6142, 0.965, 0.6142, 0.965, 0.6142, 0.965, 0.6142, 0.965, 0.6142, 0.875, 0.6142, 0.785, 0.6142, 0.785, 0.6142, 0.875, 0.6142, 0.785, 0.6142, 0.785, 0.6142, 0.785, 0.6142, 0.785, 0.6142, 0.785, 0.6142, 0.785, 0.6142, 0.785, 0.6142, 0.785, 0.6142, 0.875, 0.6142, 0.965, 0.6142, 0.965, 0.6142, 0.875, 0.6142, 0.875, 0.6142, 0.785, 0.6142, 0.785, 0.6142, 0.875, 0.6142, 0.875, 0.6142, 0.785, 0.6142, 0.785, 0.6142, 0.875, 0.6142, 0.875, 0.6142, 0.965, 0.6142, 0.965, 0.6142, 0.875, 0.6142, 0.965, 0.6142, 0.965, 0.6142, 0.965, 0.6142, 0.965, 0.6142, 0.785, 0.6142, 0.785, 0.6142, 0.785, 0.6142, 0.785, 0.5822, 0.499, 0.6237, 0.499, 0.625, 0.5, 0.5407, 0.5, 0.624, 0.125, 0.624, 0.001105, 0.625, 0.0, 0.625, 0.125, 0.5182, 0.125, 0.5182, 0.2502, 0.5172, 0.25, 0.5172, 0.125, 0.8737, 0.501, 0.8322, 0.501, 0.7907, 0.5, 0.875, 0.5, 0.7984, 0.6068, 0.8752, 0.6068, 0.875, 0.6078, 0.7907, 0.6078, 0.6252, 0.3932, 0.5484, 0.3932, 0.5407, 0.3922, 0.625, 0.3922, 0.8322, 0.501, 0.7984, 0.6068, 0.7907, 0.6078, 0.7907, 0.5, 0.5484, 0.3932, 0.5822, 0.499, 0.5407, 0.5, 0.5407, 0.3922, 0.5182, 0.125, 0.624, 0.125, 0.624, 0.2489, 0.5182, 0.2502, 0.5484, 0.3932, 0.6252, 0.3932, 0.6237, 0.499, 0.5822, 0.499, 0.8322, 0.501, 0.8737, 0.501, 0.8752, 0.6068, 0.7984, 0.6068, 0.6237, 0.499, 0.5822, 0.499, 0.5822, 0.499, 0.6237, 0.499, 0.5822, 0.499, 0.5484, 0.3932, 0.5484, 0.3932, 0.5822, 0.499, 0.5484, 0.3932, 0.6252, 0.3932, 0.6252, 0.3932, 0.5484, 0.3932, 0.8322, 0.501, 0.8737, 0.501, 0.8737, 0.501, 0.8322, 0.501, 0.624, 0.125, 0.624, 0.2489, 0.624, 0.2489, 0.624, 0.125, 0.624, 0.001105, 0.624, 0.125, 0.624, 0.125, 0.624, 0.001105, 0.5182, -0.0002409, 0.624, 0.001105, 0.624, 0.125, 0.5182, 0.125, 0.5182, -0.0002409, 0.5182, 0.125, 0.5172, 0.125, 0.5172, 0.0, 0.624, 0.2489, 0.624, 0.125, 0.625, 0.125, 0.625, 0.25, 0.6142, 0.785, 0.6142, 0.875, 0.6142, 0.875, 0.6142, 0.785, 0.6142, 0.965, 0.6142, 0.875, 0.6142, 0.875, 0.6142, 0.965, 0.6142, 0.965, 0.6142, 0.875, 0.6142, 0.875, 0.6142, 0.965, 0.6142, 0.785, 0.6142, 0.875, 0.6142, 0.875, 0.6142, 0.785, 0.6142, 0.965, 0.6142, 0.875, 0.6142, 0.875, 0.6142, 0.965, 0.6142, 0.785, 0.6142, 0.875, 0.6142, 0.875, 0.6142, 0.785, 0.6142, 0.785, 0.6142, 0.875, 0.6142, 0.875, 0.6142, 0.785, 0.6142, 0.785, 0.6142, 0.875, 0.6142, 0.875, 0.6142, 0.785, 0.6142, 0.785, 0.6142, 0.875, 0.6142, 0.875, 0.6142, 0.785, 0.4936, 0.8041, 0.4936, 0.875, 0.4936, 0.875, 0.4936, 0.8041, 0.4936, 0.9459, 0.4936, 0.875, 0.4936, 0.875, 0.4936, 0.9459, 0.4936, 0.9459, 0.4936, 0.875, 0.4936, 0.875, 0.4936, 0.9459, 0.4936, 0.9459, 0.4936, 0.875, 0.4936, 0.875, 0.4936, 0.9459, 0.4936, 0.9459, 0.4936, 0.875, 0.4936, 0.875, 0.4936, 0.9459, 0.4936, 0.8041, 0.4936, 0.875, 0.4936, 0.875, 0.4936, 0.8041, 0.4936, 0.9459, 0.4936, 0.875, 0.4936, 0.875, 0.4936, 0.9459, 0.4936, 0.9459, 0.4936, 0.875, 0.4936, 0.875, 0.4936, 0.9459, 0.4936, 0.8041, 0.4936, 0.875, 0.4936, 0.875, 0.4936, 0.8041, 0.4936, 0.9459, 0.4936, 0.875, 0.4936, 0.875, 0.4936, 0.9459, 0.4936, 0.8041, 0.4936, 0.875, 0.4936, 0.875, 0.4936, 0.8041, 0.4936, 0.8041, 0.4936, 0.875, 0.4936, 0.875, 0.4936, 0.8041, 0.4936, 0.9459, 0.4936, 0.875, 0.4936, 0.875, 0.4936, 0.9459, 0.4936, 0.8041, 0.6142, 0.785, 0.6142, 0.875, 0.4936, 0.875, 0.4936, 0.8041, 0.4936, 0.875, 0.4828, 0.875, 0.4828, 0.75, 0.6142, 0.965, 0.6142, 0.875, 0.625, 0.875, 0.625, 1.0, 0.375, 0.1407, 0.3792, 0.125, 0.5172, 0.125, 0.5172, 0.25, 0.375, 0.25, 0.625, 1.0, 0.625, 0.875, 0.625, 0.875, 0.625, 1.0, 0.3388, 0.625, 0.3388, 0.6983, 0.3388, 0.6983, 0.3388, 0.625, 0.3388, 0.6983, 0.2728, 0.7024, 0.2728, 0.7024, 0.3388, 0.6983, 0.3388, 0.5517, 0.3388, 0.625, 0.3388, 0.625, 0.3388, 0.5517, 0.375, 0.5, 0.5203, 0.5, 0.5203, 0.625, 0.375, 0.625, 0.5203, 0.5, 0.5407, 0.5, 0.5407, 0.625, 0.5203, 0.625, 0.375, 0.0, 0.375, 0.1093, 0.375, 0.09852, 0.375, 0.0, 0.375, 0.75, 0.4828, 0.75, 0.4828, 0.875, 0.375, 0.875, 0.5407, 0.5, 0.625, 0.5, 0.625, 0.625, 0.5407, 0.625, 0.5182, 0.2502, 0.5182, 0.125, 0.5182, 0.125, 0.5182, 0.2502, 0.7533, 0.75, 0.642, 0.75, 0.642, 0.75, 0.7533, 0.75, 0.2575, 0.5443, 0.1612, 0.5365, 0.125, 0.5, 0.2703, 0.5, 0.1612, 0.7135, 0.2575, 0.7057, 0.2703, 0.75, 0.125, 0.75, 0.3388, 0.625, 0.3388, 0.5517, 0.375, 0.5, 0.375, 0.5985, 0.3658, 0.625, 0.1612, 0.5365, 0.1612, 0.625, 0.125, 0.625, 0.125, 0.5, 0.3388, 0.5517, 0.2728, 0.5476, 0.2907, 0.5, 0.375, 0.5, 0.2728, 0.7024, 0.3388, 0.6983, 0.375, 0.75, 0.2907, 0.75, 0.2728, 0.5476, 0.2575, 0.5443, 0.2703, 0.5, 0.2907, 0.5, 0.2575, 0.7057, 0.2728, 0.7024, 0.2907, 0.75, 0.2703, 0.75, 0.375, 0.1407, 0.375, 0.1082, 0.3792, 0.125, 0.1612, 0.625, 0.1612, 0.7135, 0.125, 0.75, 0.125, 0.625, 0.1612, 0.5365, 0.2575, 0.5443, 0.2575, 0.5443, 0.1612, 0.5365, 0.1612, 0.625, 0.1612, 0.5365, 0.1612, 0.5365, 0.1612, 0.625, 0.2575, 0.5443, 0.2728, 0.5476, 0.2728, 0.5476, 0.2575, 0.5443, 0.1612, 0.7135, 0.1612, 0.625, 0.1612, 0.625, 0.1612, 0.7135, 0.3388, 0.625, 0.3388, 0.6983, 0.3388, 0.6983, 0.3388, 0.625, 0.3388, 0.6983, 0.2728, 0.7024, 0.2728, 0.7024, 0.3388, 0.6983, 0.1612, 0.5365, 0.2575, 0.5443, 0.2575, 0.5443, 0.1612, 0.5365, 0.2728, 0.7024, 0.2575, 0.7057, 0.2575, 0.7057, 0.2728, 0.7024, 0.2728, 0.5476, 0.3388, 0.5517, 0.3388, 0.5517, 0.2728, 0.5476, 0.2575, 0.7057, 0.1612, 0.7135, 0.1612, 0.7135, 0.2575, 0.7057, 0.2907, 0.625, 0.3324, 0.625, 0.329, 0.6848, 0.2741, 0.6941, 0.2703, 0.625, 0.2907, 0.625, 0.2741, 0.6941, 0.2597, 0.6966, 0.1777, 0.625, 0.2703, 0.625, 0.2597, 0.6966, 0.1813, 0.6952, 0.1813, 0.5548, 0.2597, 0.5534, 0.2703, 0.625, 0.1777, 0.625, 0.2597, 0.5534, 0.2741, 0.5559, 0.2907, 0.625, 0.2703, 0.625, 0.2741, 0.5559, 0.329, 0.5652, 0.3324, 0.625, 0.2907, 0.625, 0.2728, 0.7024, 0.2575, 0.7057, 0.2575, 0.7057, 0.2728, 0.7024, 0.2728, 0.5476, 0.3388, 0.5517, 0.3388, 0.5517, 0.2728, 0.5476, 0.2575, 0.7057, 0.1612, 0.7135, 0.1612, 0.7135, 0.2575, 0.7057, 0.3388, 0.5517, 0.3388, 0.625, 0.3388, 0.625, 0.3388, 0.5517, 0.1813, 0.6952, 0.2597, 0.6966, 0.2597, 0.6966, 0.1813, 0.6952, 0.3324, 0.625, 0.329, 0.5652, 0.329, 0.5652, 0.3324, 0.625, 0.2597, 0.5534, 0.1813, 0.5548, 0.1813, 0.5548, 0.2597, 0.5534, 0.3388, 0.6983, 0.2728, 0.7024, 0.2728, 0.7024, 0.3388, 0.6983, 0.2728, 0.5476, 0.3388, 0.5517, 0.3388, 0.5517, 0.2728, 0.5476, 0.2597, 0.6966, 0.2575, 0.7057, 0.2575, 0.7057, 0.2597, 0.6966, 0.2741, 0.5559, 0.2597, 0.5534, 0.2575, 0.5443, 0.2728, 0.5476, 0.2597, 0.6966, 0.2741, 0.6941, 0.2728, 0.7024, 0.2575, 0.7057, 0.2741, 0.6941, 0.329, 0.6848, 0.329, 0.6848, 0.2741, 0.6941, 0.1612, 0.625, 0.1612, 0.5365, 0.1612, 0.5365, 0.1612, 0.625, 0.2597, 0.5534, 0.1813, 0.5548, 0.1612, 0.5365, 0.2575, 0.5443, 0.1813, 0.6952, 0.2597, 0.6966, 0.2575, 0.7057, 0.1612, 0.7135, 0.329, 0.6848, 0.3324, 0.625, 0.3388, 0.625, 0.3388, 0.6983, 0.1813, 0.5548, 0.1777, 0.625, 0.1612, 0.625, 0.1612, 0.5365, 0.329, 0.5652, 0.2741, 0.5559, 0.2728, 0.5476, 0.3388, 0.5517, 0.2741, 0.6941, 0.329, 0.6848, 0.3388, 0.6983, 0.2728, 0.7024, 0.3324, 0.625, 0.329, 0.5652, 0.3388, 0.5517, 0.3388, 0.625, 0.1777, 0.625, 0.1813, 0.6952, 0.1612, 0.7135, 0.1612, 0.625, 0.1777, 0.625, 0.1813, 0.6952, 0.1813, 0.6952, 0.1777, 0.625, 0.1612, 0.5365, 0.2575, 0.5443, 0.2575, 0.5443, 0.1612, 0.5365, 0.329, 0.6848, 0.3324, 0.625, 0.3324, 0.625, 0.329, 0.6848, 0.3388, 0.5517, 0.3388, 0.625, 0.3388, 0.625, 0.3388, 0.5517, 0.2575, 0.5443, 0.2597, 0.5534, 0.2597, 0.5534, 0.2575, 0.5443, 0.2575, 0.7057, 0.1612, 0.7135, 0.1612, 0.7135, 0.2575, 0.7057, 0.1813, 0.5548, 0.1777, 0.625, 0.1777, 0.625, 0.1813, 0.5548, 0.2741, 0.5559, 0.2728, 0.5476, 0.2728, 0.5476, 0.2741, 0.5559, 0.1612, 0.7135, 0.1612, 0.625, 0.1612, 0.625, 0.1612, 0.7135, 0.3388, 0.625, 0.3388, 0.6983, 0.3388, 0.6983, 0.3388, 0.625, 0.329, 0.5652, 0.2741, 0.5559, 0.2741, 0.5559, 0.329, 0.5652, 0.2728, 0.7024, 0.2741, 0.6941, 0.2741, 0.6941, 0.2728, 0.7024, 0.375, 0.09852, 0.375, 0.1093, 0.375, 0.1093, 0.375, 0.09852, 0.3792, 0.125, 0.375, 0.1407, 0.375, 0.1407, 0.3792, 0.125, 0.375, 0.1093, 0.3792, 0.125, 0.3792, 0.125, 0.375, 0.1093, 0.375, 0.1407, 0.375, 0.25, 0.375, 0.25, 0.375, 0.1515, 0.375, 0.5985, 0.375, 0.625, 0.3658, 0.625, 0.375, 0.1407, 0.375, 0.1515, 0.375, 0.09852, 0.375, 0.1093, 0.375, 0.6515, 0.3658, 0.625, 0.3658, 0.625, 0.375, 0.6515, 0.3658, 0.625, 0.375, 0.5985, 0.375, 0.5985, 0.3658, 0.625, 0.375, 0.1407, 0.375, 0.1515, 0.375, 0.1515, 0.375, 0.1407])
me_cube.materials.append(mat_material)
me_cube.materials.append(mat_material_001)
me_cube.materials.append(mat_material_002)
me_cube.materials.append(mat_material_003)
me_cube.use_remesh_preserve_volume = False
me_cube.use_remesh_preserve_attributes = False
me_cube.use_mirror_vertex_groups = False
me_cube.update()

# ---- objects
ob_cube = bpy.data.objects.new('Cube', me_cube)

# ---- transforms, parenting, visibility, modifiers, constraints
ob_cube.location = (0.0, 0.0, 0.0)
ob_cube.rotation_euler = (1.571, -0.0, 0.0)
ob_cube.lock_rotations_4d = False
ob_cube.empty_display_type = 'ARROWS'
ob_cube.lineart.crease_threshold = 0.0
_m = ob_cube.modifiers.new('Bevel', 'BEVEL')
_m.limit_method = 'WEIGHT'

# ---- collection membership
col_collection.objects.link(ob_cube)

# ---- scene / render settings (as saved in the file)
scene.frame_start = 1; scene.frame_end = 250; scene.frame_set(1)
scene.render.engine = 'BLENDER_EEVEE_NEXT'
scene.cycles.use_denoising = False
scene.cycles.samples = 128
scene.cycles.sampling_pattern = 'TABULATED_SOBOL'
scene.cycles.use_adaptive_sampling = False
scene.cycles.use_light_tree = False
scene.view_settings.view_transform = 'Filmic'
bpy.context.view_layer.update()

# ---- added for rendering (the .blend has no active camera and no usable light): camera, sun
cam_auto = bpy.data.cameras.new('AutoCamera')
cam_auto.lens = 50.0
cam_auto.sensor_width = 36.0
cam_auto.clip_end = 1000.0
ob_auto_camera = bpy.data.objects.new('AutoCamera', cam_auto)
scene.collection.objects.link(ob_auto_camera)
ob_auto_camera.location = (2.30535, -2.45939, 1.98614)
ob_auto_camera.rotation_euler = (1.09748, -7.21219e-08, 0.694738)
scene.camera = ob_auto_camera
light_auto_sun = bpy.data.lights.new('AutoSun', 'SUN')
light_auto_sun.energy = 3.0
light_auto_sun.angle = 0.0523599
ob_auto_sun = bpy.data.objects.new('AutoSun', light_auto_sun)
scene.collection.objects.link(ob_auto_sun)
ob_auto_sun.rotation_euler = (0.872665, 0.174533, 0.523599)
bpy.context.view_layer.update()
